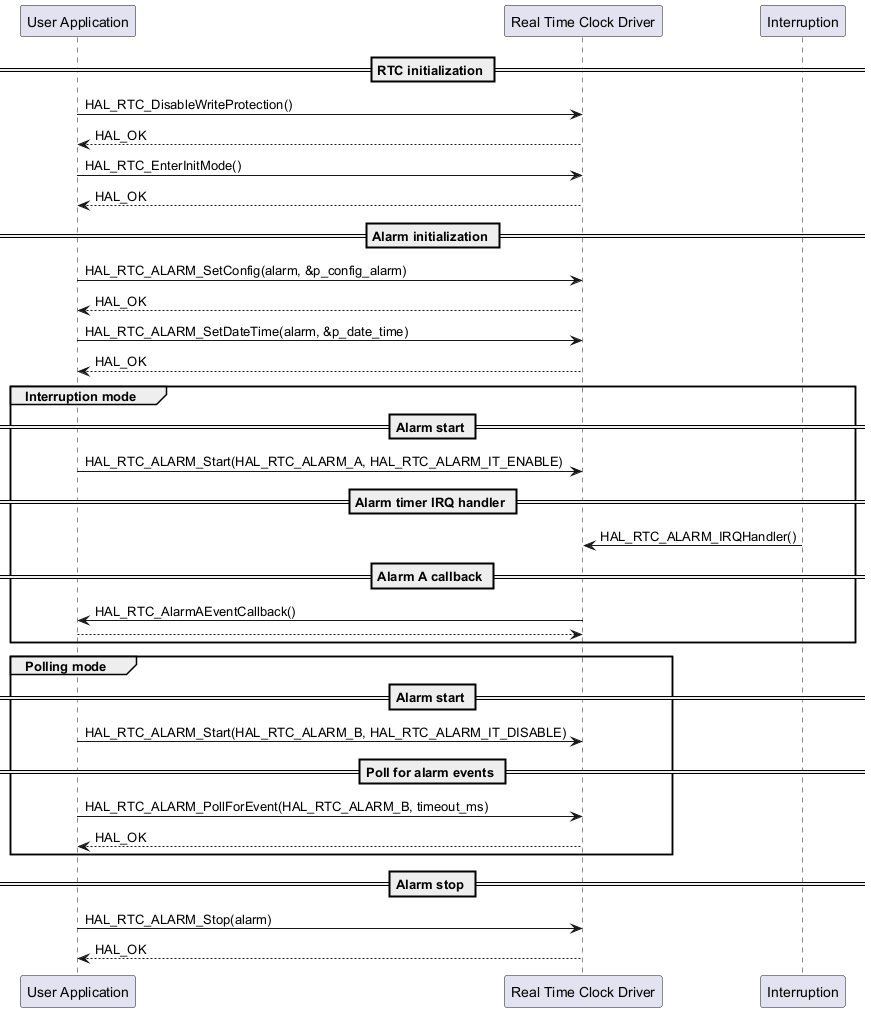

The diagram above was rendered by PlantUML. Its source (embedded in the PNG):
@startuml

participant "User Application" as app
participant "Real Time Clock Driver" as rtc
participant "Interruption" as int

== RTC initialization ==
app -> rtc : HAL_RTC_DisableWriteProtection()
rtc --> app : HAL_OK

app -> rtc : HAL_RTC_EnterInitMode()
rtc --> app : HAL_OK

== Alarm initialization ==
app -> rtc : HAL_RTC_ALARM_SetConfig(alarm, &p_config_alarm)
rtc --> app : HAL_OK
app -> rtc : HAL_RTC_ALARM_SetDateTime(alarm, &p_date_time)
rtc --> app : HAL_OK

group Interruption mode
== Alarm start ==
app -> rtc: HAL_RTC_ALARM_Start(HAL_RTC_ALARM_A, HAL_RTC_ALARM_IT_ENABLE)

== Alarm timer IRQ handler ==
int -> rtc : HAL_RTC_ALARM_IRQHandler()

== Alarm A callback ==
rtc -> app: HAL_RTC_AlarmAEventCallback()
app --> rtc
end



group Polling mode
== Alarm start ==
app -> rtc: HAL_RTC_ALARM_Start(HAL_RTC_ALARM_B, HAL_RTC_ALARM_IT_DISABLE)

== Poll for alarm events ==
app -> rtc: HAL_RTC_ALARM_PollForEvent(HAL_RTC_ALARM_B, timeout_ms)
rtc --> app: HAL_OK
end

== Alarm stop ==
app -> rtc: HAL_RTC_ALARM_Stop(alarm)
rtc --> app: HAL_OK

@enduml